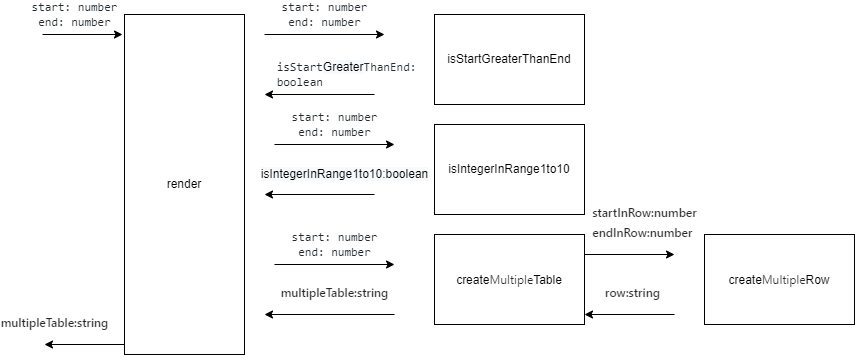

The diagram above was exported from draw.io. Its source (the exported page's mxGraphModel, read from the mxfile embedded in the PNG):
<mxGraphModel dx="1038" dy="588" grid="1" gridSize="10" guides="1" tooltips="1" connect="1" arrows="1" fold="1" page="1" pageScale="1" pageWidth="850" pageHeight="1100" math="0" shadow="0">
  <root>
    <mxCell id="0" />
    <mxCell id="1" parent="0" />
    <mxCell id="CTP1IikYVjiOU3h6E3WO-2" value="render" style="whiteSpace=wrap;html=1;" parent="1" vertex="1">
      <mxGeometry x="140" y="80" width="120" height="340" as="geometry" />
    </mxCell>
    <mxCell id="CTP1IikYVjiOU3h6E3WO-4" value="&lt;span style=&quot;box-sizing: border-box; color: rgb(36, 41, 47); font-family: ui-monospace, SFMono-Regular, &amp;quot;SF Mono&amp;quot;, Menlo, Consolas, &amp;quot;Liberation Mono&amp;quot;, monospace; font-size: 12px; text-align: start;&quot; class=&quot;pl-s1&quot;&gt;start&lt;/span&gt;&lt;span style=&quot;color: rgb(36, 41, 47); font-family: ui-monospace, SFMono-Regular, &amp;quot;SF Mono&amp;quot;, Menlo, Consolas, &amp;quot;Liberation Mono&amp;quot;, monospace; font-size: 12px; text-align: start;&quot;&gt;: &lt;/span&gt;&lt;span style=&quot;box-sizing: border-box; color: rgb(36, 41, 47); font-family: ui-monospace, SFMono-Regular, &amp;quot;SF Mono&amp;quot;, Menlo, Consolas, &amp;quot;Liberation Mono&amp;quot;, monospace; font-size: 12px; text-align: start;&quot; class=&quot;pl-smi&quot;&gt;number&lt;br&gt;&lt;/span&gt;&lt;span style=&quot;box-sizing: border-box; color: rgb(36, 41, 47); font-family: ui-monospace, SFMono-Regular, &amp;quot;SF Mono&amp;quot;, Menlo, Consolas, &amp;quot;Liberation Mono&amp;quot;, monospace; font-size: 12px; text-align: start;&quot; class=&quot;pl-s1&quot;&gt;end&lt;/span&gt;&lt;span style=&quot;color: rgb(36, 41, 47); font-family: ui-monospace, SFMono-Regular, &amp;quot;SF Mono&amp;quot;, Menlo, Consolas, &amp;quot;Liberation Mono&amp;quot;, monospace; font-size: 12px; text-align: start;&quot;&gt;: &lt;/span&gt;&lt;span style=&quot;box-sizing: border-box; color: rgb(36, 41, 47); font-family: ui-monospace, SFMono-Regular, &amp;quot;SF Mono&amp;quot;, Menlo, Consolas, &amp;quot;Liberation Mono&amp;quot;, monospace; font-size: 12px; text-align: start;&quot; class=&quot;pl-smi&quot;&gt;number&lt;/span&gt;" style="edgeStyle=none;orthogonalLoop=1;jettySize=auto;html=1;rounded=0;" parent="1" edge="1">
      <mxGeometry x="-0.2" y="20" width="80" relative="1" as="geometry">
        <mxPoint x="58" y="100" as="sourcePoint" />
        <mxPoint x="138" y="100" as="targetPoint" />
        <Array as="points" />
        <mxPoint as="offset" />
      </mxGeometry>
    </mxCell>
    <mxCell id="CTP1IikYVjiOU3h6E3WO-5" value="&lt;p style=&quot;box-sizing: border-box; margin-top: 0px; margin-bottom: 0.5em; color: rgba(0, 0, 0, 0.85); font-weight: 500; font-family: &amp;quot;Chinese Quote&amp;quot;, -apple-system, BlinkMacSystemFont, &amp;quot;Segoe UI&amp;quot;, &amp;quot;PingFang SC&amp;quot;, &amp;quot;Hiragino Sans GB&amp;quot;, &amp;quot;Microsoft YaHei&amp;quot;, &amp;quot;Helvetica Neue&amp;quot;, Helvetica, Arial, sans-serif; text-align: start;&quot;&gt;multipleTable:string&lt;/p&gt;" style="edgeStyle=none;orthogonalLoop=1;jettySize=auto;html=1;rounded=0;" parent="1" edge="1">
      <mxGeometry x="0.75" y="-20" width="80" relative="1" as="geometry">
        <mxPoint x="140" y="410" as="sourcePoint" />
        <mxPoint x="60" y="410" as="targetPoint" />
        <Array as="points" />
        <mxPoint as="offset" />
      </mxGeometry>
    </mxCell>
    <mxCell id="CTP1IikYVjiOU3h6E3WO-7" value="isStartGreaterThanEnd" style="whiteSpace=wrap;html=1;" parent="1" vertex="1">
      <mxGeometry x="450" y="80" width="150" height="90" as="geometry" />
    </mxCell>
    <mxCell id="CTP1IikYVjiOU3h6E3WO-10" value="&lt;span style=&quot;box-sizing: border-box; color: rgb(36, 41, 47); font-family: ui-monospace, SFMono-Regular, &amp;quot;SF Mono&amp;quot;, Menlo, Consolas, &amp;quot;Liberation Mono&amp;quot;, monospace; font-size: 12px; text-align: start;&quot; class=&quot;pl-s1&quot;&gt;start&lt;/span&gt;&lt;span style=&quot;color: rgb(36, 41, 47); font-family: ui-monospace, SFMono-Regular, &amp;quot;SF Mono&amp;quot;, Menlo, Consolas, &amp;quot;Liberation Mono&amp;quot;, monospace; font-size: 12px; text-align: start;&quot;&gt;: &lt;/span&gt;&lt;span style=&quot;box-sizing: border-box; color: rgb(36, 41, 47); font-family: ui-monospace, SFMono-Regular, &amp;quot;SF Mono&amp;quot;, Menlo, Consolas, &amp;quot;Liberation Mono&amp;quot;, monospace; font-size: 12px; text-align: start;&quot; class=&quot;pl-smi&quot;&gt;number&lt;br&gt;&lt;/span&gt;&lt;span style=&quot;box-sizing: border-box; color: rgb(36, 41, 47); font-family: ui-monospace, SFMono-Regular, &amp;quot;SF Mono&amp;quot;, Menlo, Consolas, &amp;quot;Liberation Mono&amp;quot;, monospace; font-size: 12px; text-align: start;&quot; class=&quot;pl-s1&quot;&gt;end&lt;/span&gt;&lt;span style=&quot;color: rgb(36, 41, 47); font-family: ui-monospace, SFMono-Regular, &amp;quot;SF Mono&amp;quot;, Menlo, Consolas, &amp;quot;Liberation Mono&amp;quot;, monospace; font-size: 12px; text-align: start;&quot;&gt;: &lt;/span&gt;&lt;span style=&quot;box-sizing: border-box; color: rgb(36, 41, 47); font-family: ui-monospace, SFMono-Regular, &amp;quot;SF Mono&amp;quot;, Menlo, Consolas, &amp;quot;Liberation Mono&amp;quot;, monospace; font-size: 12px; text-align: start;&quot; class=&quot;pl-smi&quot;&gt;number&lt;/span&gt;" style="edgeStyle=none;orthogonalLoop=1;jettySize=auto;html=1;rounded=0;" parent="1" edge="1">
      <mxGeometry y="20" width="80" relative="1" as="geometry">
        <mxPoint x="280" y="100" as="sourcePoint" />
        <mxPoint x="400" y="100" as="targetPoint" />
        <Array as="points" />
        <mxPoint as="offset" />
      </mxGeometry>
    </mxCell>
    <mxCell id="CTP1IikYVjiOU3h6E3WO-11" value="&lt;div style=&quot;text-align: start;&quot;&gt;&lt;font face=&quot;ui-monospace, SFMono-Regular, SF Mono, Menlo, Consolas, Liberation Mono, monospace&quot; color=&quot;#24292f&quot;&gt;isStart&lt;/font&gt;&lt;span style=&quot;font-size: 12px; text-align: center; background-color: rgb(248, 249, 250);&quot;&gt;Greater&lt;/span&gt;&lt;font face=&quot;ui-monospace, SFMono-Regular, SF Mono, Menlo, Consolas, Liberation Mono, monospace&quot; color=&quot;#24292f&quot;&gt;ThanEnd:&lt;/font&gt;&lt;/div&gt;&lt;div style=&quot;text-align: start;&quot;&gt;&lt;font face=&quot;ui-monospace, SFMono-Regular, SF Mono, Menlo, Consolas, Liberation Mono, monospace&quot; color=&quot;#24292f&quot;&gt;boolean&lt;/font&gt;&lt;/div&gt;" style="edgeStyle=none;orthogonalLoop=1;jettySize=auto;html=1;rounded=0;" parent="1" edge="1">
      <mxGeometry x="-0.5" y="-20" width="80" relative="1" as="geometry">
        <mxPoint x="390" y="160" as="sourcePoint" />
        <mxPoint x="280" y="160" as="targetPoint" />
        <Array as="points" />
        <mxPoint as="offset" />
      </mxGeometry>
    </mxCell>
    <mxCell id="CTP1IikYVjiOU3h6E3WO-16" value="isIntegerInRange1to10" style="whiteSpace=wrap;html=1;fontFamily=Helvetica;" parent="1" vertex="1">
      <mxGeometry x="450" y="190" width="150" height="90" as="geometry" />
    </mxCell>
    <mxCell id="CTP1IikYVjiOU3h6E3WO-17" value="&lt;span style=&quot;box-sizing: border-box; color: rgb(36, 41, 47); font-family: ui-monospace, SFMono-Regular, &amp;quot;SF Mono&amp;quot;, Menlo, Consolas, &amp;quot;Liberation Mono&amp;quot;, monospace; font-size: 12px; text-align: start;&quot; class=&quot;pl-s1&quot;&gt;start&lt;/span&gt;&lt;span style=&quot;color: rgb(36, 41, 47); font-family: ui-monospace, SFMono-Regular, &amp;quot;SF Mono&amp;quot;, Menlo, Consolas, &amp;quot;Liberation Mono&amp;quot;, monospace; font-size: 12px; text-align: start;&quot;&gt;: &lt;/span&gt;&lt;span style=&quot;box-sizing: border-box; color: rgb(36, 41, 47); font-family: ui-monospace, SFMono-Regular, &amp;quot;SF Mono&amp;quot;, Menlo, Consolas, &amp;quot;Liberation Mono&amp;quot;, monospace; font-size: 12px; text-align: start;&quot; class=&quot;pl-smi&quot;&gt;number&lt;br&gt;&lt;/span&gt;&lt;span style=&quot;box-sizing: border-box; color: rgb(36, 41, 47); font-family: ui-monospace, SFMono-Regular, &amp;quot;SF Mono&amp;quot;, Menlo, Consolas, &amp;quot;Liberation Mono&amp;quot;, monospace; font-size: 12px; text-align: start;&quot; class=&quot;pl-s1&quot;&gt;end&lt;/span&gt;&lt;span style=&quot;color: rgb(36, 41, 47); font-family: ui-monospace, SFMono-Regular, &amp;quot;SF Mono&amp;quot;, Menlo, Consolas, &amp;quot;Liberation Mono&amp;quot;, monospace; font-size: 12px; text-align: start;&quot;&gt;: &lt;/span&gt;&lt;span style=&quot;box-sizing: border-box; color: rgb(36, 41, 47); font-family: ui-monospace, SFMono-Regular, &amp;quot;SF Mono&amp;quot;, Menlo, Consolas, &amp;quot;Liberation Mono&amp;quot;, monospace; font-size: 12px; text-align: start;&quot; class=&quot;pl-smi&quot;&gt;number&lt;/span&gt;" style="edgeStyle=none;orthogonalLoop=1;jettySize=auto;html=1;rounded=0;" parent="1" edge="1">
      <mxGeometry y="20" width="80" relative="1" as="geometry">
        <mxPoint x="290" y="210" as="sourcePoint" />
        <mxPoint x="410" y="210" as="targetPoint" />
        <Array as="points" />
        <mxPoint as="offset" />
      </mxGeometry>
    </mxCell>
    <mxCell id="CTP1IikYVjiOU3h6E3WO-18" value="&lt;div style=&quot;text-align: start;&quot;&gt;&lt;span style=&quot;font-size: 12px; text-align: center; background-color: rgb(248, 249, 250);&quot;&gt;isIntegerInRange1to10:boolean&lt;/span&gt;&lt;br&gt;&lt;/div&gt;" style="edgeStyle=none;orthogonalLoop=1;jettySize=auto;html=1;rounded=0;" parent="1" edge="1">
      <mxGeometry x="-0.4545" y="-20" width="80" relative="1" as="geometry">
        <mxPoint x="390" y="260" as="sourcePoint" />
        <mxPoint x="280" y="260" as="targetPoint" />
        <Array as="points" />
        <mxPoint as="offset" />
      </mxGeometry>
    </mxCell>
    <mxCell id="CTP1IikYVjiOU3h6E3WO-19" value="create&lt;span style=&quot;color: rgba(0, 0, 0, 0.85); font-family: &amp;quot;Chinese Quote&amp;quot;, -apple-system, BlinkMacSystemFont, &amp;quot;Segoe UI&amp;quot;, &amp;quot;PingFang SC&amp;quot;, &amp;quot;Hiragino Sans GB&amp;quot;, &amp;quot;Microsoft YaHei&amp;quot;, &amp;quot;Helvetica Neue&amp;quot;, Helvetica, Arial, sans-serif; font-size: 11px; text-align: start; background-color: rgb(255, 255, 255);&quot;&gt;Multiple&lt;/span&gt;Table" style="whiteSpace=wrap;html=1;fontFamily=Helvetica;" parent="1" vertex="1">
      <mxGeometry x="450" y="300" width="150" height="90" as="geometry" />
    </mxCell>
    <mxCell id="CTP1IikYVjiOU3h6E3WO-20" value="create&lt;span style=&quot;color: rgba(0, 0, 0, 0.85); font-family: &amp;quot;Chinese Quote&amp;quot;, -apple-system, BlinkMacSystemFont, &amp;quot;Segoe UI&amp;quot;, &amp;quot;PingFang SC&amp;quot;, &amp;quot;Hiragino Sans GB&amp;quot;, &amp;quot;Microsoft YaHei&amp;quot;, &amp;quot;Helvetica Neue&amp;quot;, Helvetica, Arial, sans-serif; font-size: 11px; text-align: start; background-color: rgb(255, 255, 255);&quot;&gt;Multiple&lt;/span&gt;Row" style="whiteSpace=wrap;html=1;fontFamily=Helvetica;" parent="1" vertex="1">
      <mxGeometry x="720" y="300" width="150" height="90" as="geometry" />
    </mxCell>
    <mxCell id="CTP1IikYVjiOU3h6E3WO-21" value="&lt;span style=&quot;box-sizing: border-box; color: rgb(36, 41, 47); font-family: ui-monospace, SFMono-Regular, &amp;quot;SF Mono&amp;quot;, Menlo, Consolas, &amp;quot;Liberation Mono&amp;quot;, monospace; font-size: 12px; text-align: start;&quot; class=&quot;pl-s1&quot;&gt;start&lt;/span&gt;&lt;span style=&quot;color: rgb(36, 41, 47); font-family: ui-monospace, SFMono-Regular, &amp;quot;SF Mono&amp;quot;, Menlo, Consolas, &amp;quot;Liberation Mono&amp;quot;, monospace; font-size: 12px; text-align: start;&quot;&gt;: &lt;/span&gt;&lt;span style=&quot;box-sizing: border-box; color: rgb(36, 41, 47); font-family: ui-monospace, SFMono-Regular, &amp;quot;SF Mono&amp;quot;, Menlo, Consolas, &amp;quot;Liberation Mono&amp;quot;, monospace; font-size: 12px; text-align: start;&quot; class=&quot;pl-smi&quot;&gt;number&lt;br&gt;&lt;/span&gt;&lt;span style=&quot;box-sizing: border-box; color: rgb(36, 41, 47); font-family: ui-monospace, SFMono-Regular, &amp;quot;SF Mono&amp;quot;, Menlo, Consolas, &amp;quot;Liberation Mono&amp;quot;, monospace; font-size: 12px; text-align: start;&quot; class=&quot;pl-s1&quot;&gt;end&lt;/span&gt;&lt;span style=&quot;color: rgb(36, 41, 47); font-family: ui-monospace, SFMono-Regular, &amp;quot;SF Mono&amp;quot;, Menlo, Consolas, &amp;quot;Liberation Mono&amp;quot;, monospace; font-size: 12px; text-align: start;&quot;&gt;: &lt;/span&gt;&lt;span style=&quot;box-sizing: border-box; color: rgb(36, 41, 47); font-family: ui-monospace, SFMono-Regular, &amp;quot;SF Mono&amp;quot;, Menlo, Consolas, &amp;quot;Liberation Mono&amp;quot;, monospace; font-size: 12px; text-align: start;&quot; class=&quot;pl-smi&quot;&gt;number&lt;/span&gt;" style="edgeStyle=none;orthogonalLoop=1;jettySize=auto;html=1;rounded=0;" parent="1" edge="1">
      <mxGeometry y="20" width="80" relative="1" as="geometry">
        <mxPoint x="290" y="330" as="sourcePoint" />
        <mxPoint x="410" y="330" as="targetPoint" />
        <Array as="points" />
        <mxPoint as="offset" />
      </mxGeometry>
    </mxCell>
    <mxCell id="CTP1IikYVjiOU3h6E3WO-22" value="&lt;p style=&quot;box-sizing: border-box; margin-top: 0px; margin-bottom: 0.5em; color: rgba(0, 0, 0, 0.85); font-weight: 500; font-family: &amp;quot;Chinese Quote&amp;quot;, -apple-system, BlinkMacSystemFont, &amp;quot;Segoe UI&amp;quot;, &amp;quot;PingFang SC&amp;quot;, &amp;quot;Hiragino Sans GB&amp;quot;, &amp;quot;Microsoft YaHei&amp;quot;, &amp;quot;Helvetica Neue&amp;quot;, Helvetica, Arial, sans-serif; text-align: start;&quot;&gt;multipleTable:string&lt;/p&gt;" style="edgeStyle=none;orthogonalLoop=1;jettySize=auto;html=1;rounded=0;" parent="1" edge="1">
      <mxGeometry x="-0.0769" y="-20" width="80" relative="1" as="geometry">
        <mxPoint x="410" y="380" as="sourcePoint" />
        <mxPoint x="280" y="380" as="targetPoint" />
        <Array as="points" />
        <mxPoint as="offset" />
      </mxGeometry>
    </mxCell>
    <mxCell id="CTP1IikYVjiOU3h6E3WO-23" value="&lt;p style=&quot;box-sizing: border-box; margin-top: 0px; margin-bottom: 0.5em; color: rgba(0, 0, 0, 0.85); font-weight: 500; font-family: &amp;quot;Chinese Quote&amp;quot;, -apple-system, BlinkMacSystemFont, &amp;quot;Segoe UI&amp;quot;, &amp;quot;PingFang SC&amp;quot;, &amp;quot;Hiragino Sans GB&amp;quot;, &amp;quot;Microsoft YaHei&amp;quot;, &amp;quot;Helvetica Neue&amp;quot;, Helvetica, Arial, sans-serif; text-align: start;&quot;&gt;startInRow:number&lt;/p&gt;&lt;p style=&quot;box-sizing: border-box; margin-top: 0px; margin-bottom: 0.5em; color: rgba(0, 0, 0, 0.85); font-weight: 500; font-family: &amp;quot;Chinese Quote&amp;quot;, -apple-system, BlinkMacSystemFont, &amp;quot;Segoe UI&amp;quot;, &amp;quot;PingFang SC&amp;quot;, &amp;quot;Hiragino Sans GB&amp;quot;, &amp;quot;Microsoft YaHei&amp;quot;, &amp;quot;Helvetica Neue&amp;quot;, Helvetica, Arial, sans-serif; text-align: start;&quot;&gt;endInRow:number&lt;br&gt;&lt;/p&gt;" style="edgeStyle=none;orthogonalLoop=1;jettySize=auto;html=1;rounded=0;" parent="1" edge="1">
      <mxGeometry x="0.3333" y="30" width="80" relative="1" as="geometry">
        <mxPoint x="600" y="320" as="sourcePoint" />
        <mxPoint x="690" y="320" as="targetPoint" />
        <Array as="points" />
        <mxPoint as="offset" />
      </mxGeometry>
    </mxCell>
    <mxCell id="CTP1IikYVjiOU3h6E3WO-24" value="&lt;p style=&quot;box-sizing: border-box; margin-top: 0px; margin-bottom: 0.5em; color: rgba(0, 0, 0, 0.85); font-weight: 500; font-family: &amp;quot;Chinese Quote&amp;quot;, -apple-system, BlinkMacSystemFont, &amp;quot;Segoe UI&amp;quot;, &amp;quot;PingFang SC&amp;quot;, &amp;quot;Hiragino Sans GB&amp;quot;, &amp;quot;Microsoft YaHei&amp;quot;, &amp;quot;Helvetica Neue&amp;quot;, Helvetica, Arial, sans-serif; text-align: start;&quot;&gt;row:string&lt;/p&gt;" style="edgeStyle=none;orthogonalLoop=1;jettySize=auto;html=1;rounded=0;" parent="1" edge="1">
      <mxGeometry x="-0.0769" y="-20" width="80" relative="1" as="geometry">
        <mxPoint x="690" y="380" as="sourcePoint" />
        <mxPoint x="600" y="380" as="targetPoint" />
        <Array as="points" />
        <mxPoint as="offset" />
      </mxGeometry>
    </mxCell>
  </root>
</mxGraphModel>